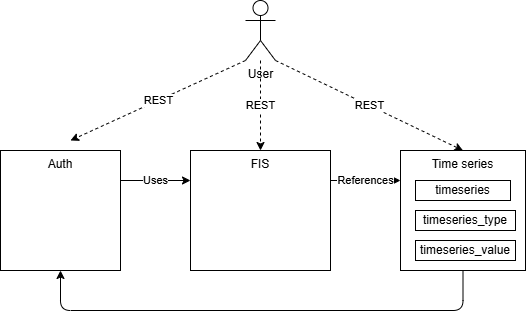

The diagram above was exported from draw.io. Its source (the exported page's mxGraphModel, read from the mxfile embedded in the PNG):
<mxGraphModel dx="1228" dy="913" grid="1" gridSize="10" guides="1" tooltips="1" connect="1" arrows="1" fold="1" page="1" pageScale="1" pageWidth="850" pageHeight="1100" math="0" shadow="0">
  <root>
    <mxCell id="0" />
    <mxCell id="1" parent="0" />
    <mxCell id="15" value="References" style="edgeStyle=none;html=1;entryX=0;entryY=0.25;entryDx=0;entryDy=0;exitX=1;exitY=0.25;exitDx=0;exitDy=0;" parent="1" source="4" target="6" edge="1">
      <mxGeometry relative="1" as="geometry">
        <mxPoint x="382" y="215" as="sourcePoint" />
      </mxGeometry>
    </mxCell>
    <mxCell id="4" value="FIS" style="rounded=0;whiteSpace=wrap;html=1;verticalAlign=top;" parent="1" vertex="1">
      <mxGeometry x="240" y="160" width="140" height="120" as="geometry" />
    </mxCell>
    <mxCell id="17" value="Uses" style="edgeStyle=none;html=1;exitX=1;exitY=0.25;exitDx=0;exitDy=0;entryX=0;entryY=0.25;entryDx=0;entryDy=0;" parent="1" source="5" target="4" edge="1">
      <mxGeometry relative="1" as="geometry" />
    </mxCell>
    <mxCell id="5" value="Auth" style="rounded=0;whiteSpace=wrap;html=1;verticalAlign=top;" parent="1" vertex="1">
      <mxGeometry x="50" y="160" width="120" height="120" as="geometry" />
    </mxCell>
    <mxCell id="19" style="edgeStyle=orthogonalEdgeStyle;html=1;exitX=0.5;exitY=1;exitDx=0;exitDy=0;entryX=0.5;entryY=1;entryDx=0;entryDy=0;" parent="1" source="6" target="5" edge="1">
      <mxGeometry relative="1" as="geometry">
        <Array as="points">
          <mxPoint x="513" y="320" />
          <mxPoint x="110" y="320" />
        </Array>
      </mxGeometry>
    </mxCell>
    <mxCell id="6" value="Time series" style="rounded=0;whiteSpace=wrap;html=1;verticalAlign=top;" parent="1" vertex="1">
      <mxGeometry x="450" y="160" width="125" height="120" as="geometry" />
    </mxCell>
    <mxCell id="23" value="REST" style="edgeStyle=none;html=1;exitX=0;exitY=1;exitDx=0;exitDy=0;exitPerimeter=0;dashed=1;" parent="1" source="22" edge="1">
      <mxGeometry relative="1" as="geometry">
        <mxPoint x="120" y="150" as="targetPoint" />
      </mxGeometry>
    </mxCell>
    <mxCell id="24" value="REST" style="edgeStyle=none;html=1;entryX=0.5;entryY=0;entryDx=0;entryDy=0;dashed=1;" parent="1" source="22" target="4" edge="1">
      <mxGeometry relative="1" as="geometry" />
    </mxCell>
    <mxCell id="25" value="REST" style="edgeStyle=none;html=1;exitX=1;exitY=1;exitDx=0;exitDy=0;exitPerimeter=0;entryX=0.5;entryY=0;entryDx=0;entryDy=0;dashed=1;" parent="1" source="22" target="6" edge="1">
      <mxGeometry relative="1" as="geometry" />
    </mxCell>
    <mxCell id="22" value="User" style="shape=umlActor;verticalLabelPosition=bottom;verticalAlign=top;html=1;outlineConnect=0;" parent="1" vertex="1">
      <mxGeometry x="295" y="10" width="30" height="60" as="geometry" />
    </mxCell>
    <mxCell id="26" value="timeseries" style="rounded=0;whiteSpace=wrap;html=1;" vertex="1" parent="1">
      <mxGeometry x="465" y="190" width="95" height="20" as="geometry" />
    </mxCell>
    <mxCell id="27" value="timeseries_type" style="rounded=0;whiteSpace=wrap;html=1;" vertex="1" parent="1">
      <mxGeometry x="465" y="220" width="100" height="20" as="geometry" />
    </mxCell>
    <mxCell id="28" value="timeseries_value" style="rounded=0;whiteSpace=wrap;html=1;" vertex="1" parent="1">
      <mxGeometry x="465" y="250" width="100" height="20" as="geometry" />
    </mxCell>
  </root>
</mxGraphModel>